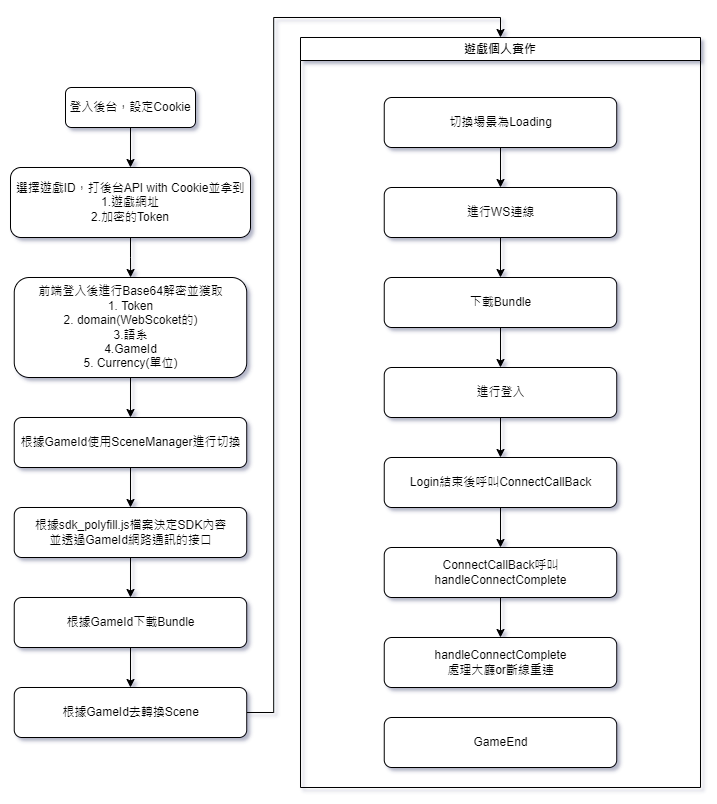

The diagram above was exported from draw.io. Its source (the exported page's mxGraphModel, read from the mxfile embedded in the PNG):
<mxGraphModel dx="1434" dy="708" grid="1" gridSize="10" guides="1" tooltips="1" connect="1" arrows="1" fold="1" page="1" pageScale="1" pageWidth="827" pageHeight="1169" math="0" shadow="0">
  <root>
    <mxCell id="WIyWlLk6GJQsqaUBKTNV-0" />
    <mxCell id="WIyWlLk6GJQsqaUBKTNV-1" parent="WIyWlLk6GJQsqaUBKTNV-0" />
    <mxCell id="izPVJUwTwC_7YKHHlSG6-3" value="" style="edgeStyle=orthogonalEdgeStyle;rounded=0;orthogonalLoop=1;jettySize=auto;html=1;" parent="WIyWlLk6GJQsqaUBKTNV-1" source="WIyWlLk6GJQsqaUBKTNV-3" target="izPVJUwTwC_7YKHHlSG6-0" edge="1">
      <mxGeometry relative="1" as="geometry" />
    </mxCell>
    <mxCell id="WIyWlLk6GJQsqaUBKTNV-3" value="登入後台，設定Cookie" style="rounded=1;whiteSpace=wrap;html=1;fontSize=12;glass=0;strokeWidth=1;shadow=0;" parent="WIyWlLk6GJQsqaUBKTNV-1" vertex="1">
      <mxGeometry x="155" y="80" width="130" height="40" as="geometry" />
    </mxCell>
    <mxCell id="izPVJUwTwC_7YKHHlSG6-4" value="" style="edgeStyle=orthogonalEdgeStyle;rounded=0;orthogonalLoop=1;jettySize=auto;html=1;" parent="WIyWlLk6GJQsqaUBKTNV-1" source="izPVJUwTwC_7YKHHlSG6-0" target="izPVJUwTwC_7YKHHlSG6-1" edge="1">
      <mxGeometry relative="1" as="geometry" />
    </mxCell>
    <mxCell id="izPVJUwTwC_7YKHHlSG6-0" value="選擇遊戲ID，打後台API with Cookie並拿到&lt;br&gt;1.遊戲網址&lt;br&gt;2.加密的Token" style="rounded=1;whiteSpace=wrap;html=1;fontSize=12;glass=0;strokeWidth=1;shadow=0;" parent="WIyWlLk6GJQsqaUBKTNV-1" vertex="1">
      <mxGeometry x="100" y="160" width="240" height="70" as="geometry" />
    </mxCell>
    <mxCell id="izPVJUwTwC_7YKHHlSG6-7" value="" style="edgeStyle=orthogonalEdgeStyle;rounded=0;orthogonalLoop=1;jettySize=auto;html=1;" parent="WIyWlLk6GJQsqaUBKTNV-1" source="izPVJUwTwC_7YKHHlSG6-1" target="izPVJUwTwC_7YKHHlSG6-6" edge="1">
      <mxGeometry relative="1" as="geometry" />
    </mxCell>
    <mxCell id="izPVJUwTwC_7YKHHlSG6-1" value="前端登入後進行Base64解密並獲取&lt;br&gt;1. Token&lt;br&gt;2. domain(WebScoket的)&lt;br&gt;3.語系&lt;br&gt;4.GameId&lt;br&gt;5. Currency(單位)" style="rounded=1;whiteSpace=wrap;html=1;fontSize=12;glass=0;strokeWidth=1;shadow=0;" parent="WIyWlLk6GJQsqaUBKTNV-1" vertex="1">
      <mxGeometry x="103.75" y="270" width="232.5" height="100" as="geometry" />
    </mxCell>
    <mxCell id="izPVJUwTwC_7YKHHlSG6-9" value="" style="edgeStyle=orthogonalEdgeStyle;rounded=0;orthogonalLoop=1;jettySize=auto;html=1;" parent="WIyWlLk6GJQsqaUBKTNV-1" source="izPVJUwTwC_7YKHHlSG6-6" target="izPVJUwTwC_7YKHHlSG6-8" edge="1">
      <mxGeometry relative="1" as="geometry" />
    </mxCell>
    <mxCell id="izPVJUwTwC_7YKHHlSG6-6" value="根據GameId使用SceneManager進行切換" style="rounded=1;whiteSpace=wrap;html=1;fontSize=12;glass=0;strokeWidth=1;shadow=0;" parent="WIyWlLk6GJQsqaUBKTNV-1" vertex="1">
      <mxGeometry x="103.75" y="410" width="232.5" height="50" as="geometry" />
    </mxCell>
    <mxCell id="izPVJUwTwC_7YKHHlSG6-11" value="" style="edgeStyle=orthogonalEdgeStyle;rounded=0;orthogonalLoop=1;jettySize=auto;html=1;" parent="WIyWlLk6GJQsqaUBKTNV-1" source="izPVJUwTwC_7YKHHlSG6-8" target="izPVJUwTwC_7YKHHlSG6-10" edge="1">
      <mxGeometry relative="1" as="geometry" />
    </mxCell>
    <mxCell id="izPVJUwTwC_7YKHHlSG6-8" value="根據sdk_polyfill.js檔案決定SDK內容&lt;br&gt;並透過GameId網路通訊的接口" style="rounded=1;whiteSpace=wrap;html=1;fontSize=12;glass=0;strokeWidth=1;shadow=0;" parent="WIyWlLk6GJQsqaUBKTNV-1" vertex="1">
      <mxGeometry x="103.75" y="500" width="232.5" height="50" as="geometry" />
    </mxCell>
    <mxCell id="izPVJUwTwC_7YKHHlSG6-13" value="" style="edgeStyle=orthogonalEdgeStyle;rounded=0;orthogonalLoop=1;jettySize=auto;html=1;" parent="WIyWlLk6GJQsqaUBKTNV-1" source="izPVJUwTwC_7YKHHlSG6-10" target="izPVJUwTwC_7YKHHlSG6-12" edge="1">
      <mxGeometry relative="1" as="geometry" />
    </mxCell>
    <mxCell id="izPVJUwTwC_7YKHHlSG6-10" value="根據GameId下載Bundle" style="rounded=1;whiteSpace=wrap;html=1;fontSize=12;glass=0;strokeWidth=1;shadow=0;" parent="WIyWlLk6GJQsqaUBKTNV-1" vertex="1">
      <mxGeometry x="103.75" y="590" width="232.5" height="50" as="geometry" />
    </mxCell>
    <mxCell id="jjQijqE0Vqr4QgYFrSTL-0" style="edgeStyle=orthogonalEdgeStyle;rounded=0;orthogonalLoop=1;jettySize=auto;html=1;entryX=0.5;entryY=0;entryDx=0;entryDy=0;" edge="1" parent="WIyWlLk6GJQsqaUBKTNV-1" source="izPVJUwTwC_7YKHHlSG6-12" target="izPVJUwTwC_7YKHHlSG6-17">
      <mxGeometry relative="1" as="geometry" />
    </mxCell>
    <mxCell id="izPVJUwTwC_7YKHHlSG6-12" value="根據GameId去轉換Scene" style="rounded=1;whiteSpace=wrap;html=1;fontSize=12;glass=0;strokeWidth=1;shadow=0;" parent="WIyWlLk6GJQsqaUBKTNV-1" vertex="1">
      <mxGeometry x="103.75" y="680" width="232.5" height="50" as="geometry" />
    </mxCell>
    <mxCell id="izPVJUwTwC_7YKHHlSG6-17" value="遊戲個人實作" style="swimlane;whiteSpace=wrap;html=1;" parent="WIyWlLk6GJQsqaUBKTNV-1" vertex="1">
      <mxGeometry x="390" y="30" width="400" height="750" as="geometry" />
    </mxCell>
    <mxCell id="izPVJUwTwC_7YKHHlSG6-23" value="" style="edgeStyle=orthogonalEdgeStyle;rounded=0;orthogonalLoop=1;jettySize=auto;html=1;" parent="izPVJUwTwC_7YKHHlSG6-17" source="izPVJUwTwC_7YKHHlSG6-16" target="izPVJUwTwC_7YKHHlSG6-18" edge="1">
      <mxGeometry relative="1" as="geometry" />
    </mxCell>
    <mxCell id="izPVJUwTwC_7YKHHlSG6-16" value="進行WS連線" style="rounded=1;whiteSpace=wrap;html=1;fontSize=12;glass=0;strokeWidth=1;shadow=0;" parent="izPVJUwTwC_7YKHHlSG6-17" vertex="1">
      <mxGeometry x="83.75" y="150" width="232.5" height="50" as="geometry" />
    </mxCell>
    <mxCell id="izPVJUwTwC_7YKHHlSG6-24" value="" style="edgeStyle=orthogonalEdgeStyle;rounded=0;orthogonalLoop=1;jettySize=auto;html=1;" parent="izPVJUwTwC_7YKHHlSG6-17" source="izPVJUwTwC_7YKHHlSG6-18" target="izPVJUwTwC_7YKHHlSG6-19" edge="1">
      <mxGeometry relative="1" as="geometry" />
    </mxCell>
    <mxCell id="izPVJUwTwC_7YKHHlSG6-18" value="下載Bundle" style="rounded=1;whiteSpace=wrap;html=1;fontSize=12;glass=0;strokeWidth=1;shadow=0;" parent="izPVJUwTwC_7YKHHlSG6-17" vertex="1">
      <mxGeometry x="83.75" y="240" width="232.5" height="50" as="geometry" />
    </mxCell>
    <mxCell id="izPVJUwTwC_7YKHHlSG6-25" value="" style="edgeStyle=orthogonalEdgeStyle;rounded=0;orthogonalLoop=1;jettySize=auto;html=1;" parent="izPVJUwTwC_7YKHHlSG6-17" source="izPVJUwTwC_7YKHHlSG6-19" target="izPVJUwTwC_7YKHHlSG6-20" edge="1">
      <mxGeometry relative="1" as="geometry" />
    </mxCell>
    <mxCell id="izPVJUwTwC_7YKHHlSG6-19" value="進行登入" style="rounded=1;whiteSpace=wrap;html=1;fontSize=12;glass=0;strokeWidth=1;shadow=0;" parent="izPVJUwTwC_7YKHHlSG6-17" vertex="1">
      <mxGeometry x="83.75" y="330" width="232.5" height="50" as="geometry" />
    </mxCell>
    <mxCell id="izPVJUwTwC_7YKHHlSG6-27" value="" style="edgeStyle=orthogonalEdgeStyle;rounded=0;orthogonalLoop=1;jettySize=auto;html=1;" parent="izPVJUwTwC_7YKHHlSG6-17" source="izPVJUwTwC_7YKHHlSG6-20" target="izPVJUwTwC_7YKHHlSG6-26" edge="1">
      <mxGeometry relative="1" as="geometry" />
    </mxCell>
    <mxCell id="izPVJUwTwC_7YKHHlSG6-20" value="Login結束後呼叫ConnectCallBack" style="rounded=1;whiteSpace=wrap;html=1;fontSize=12;glass=0;strokeWidth=1;shadow=0;" parent="izPVJUwTwC_7YKHHlSG6-17" vertex="1">
      <mxGeometry x="83.75" y="420" width="232.5" height="50" as="geometry" />
    </mxCell>
    <mxCell id="izPVJUwTwC_7YKHHlSG6-22" value="" style="edgeStyle=orthogonalEdgeStyle;rounded=0;orthogonalLoop=1;jettySize=auto;html=1;" parent="izPVJUwTwC_7YKHHlSG6-17" source="izPVJUwTwC_7YKHHlSG6-21" target="izPVJUwTwC_7YKHHlSG6-16" edge="1">
      <mxGeometry relative="1" as="geometry" />
    </mxCell>
    <mxCell id="izPVJUwTwC_7YKHHlSG6-21" value="切換場景為Loading" style="rounded=1;whiteSpace=wrap;html=1;fontSize=12;glass=0;strokeWidth=1;shadow=0;" parent="izPVJUwTwC_7YKHHlSG6-17" vertex="1">
      <mxGeometry x="83.75" y="60" width="232.5" height="50" as="geometry" />
    </mxCell>
    <mxCell id="izPVJUwTwC_7YKHHlSG6-31" value="" style="edgeStyle=orthogonalEdgeStyle;rounded=0;orthogonalLoop=1;jettySize=auto;html=1;" parent="izPVJUwTwC_7YKHHlSG6-17" source="izPVJUwTwC_7YKHHlSG6-26" target="izPVJUwTwC_7YKHHlSG6-28" edge="1">
      <mxGeometry relative="1" as="geometry" />
    </mxCell>
    <mxCell id="izPVJUwTwC_7YKHHlSG6-26" value="ConnectCallBack呼叫handleConnectComplete" style="rounded=1;whiteSpace=wrap;html=1;fontSize=12;glass=0;strokeWidth=1;shadow=0;" parent="izPVJUwTwC_7YKHHlSG6-17" vertex="1">
      <mxGeometry x="83.75" y="510" width="232.5" height="50" as="geometry" />
    </mxCell>
    <mxCell id="izPVJUwTwC_7YKHHlSG6-28" value="handleConnectComplete&lt;br&gt;處理大廳or斷線重連" style="rounded=1;whiteSpace=wrap;html=1;fontSize=12;glass=0;strokeWidth=1;shadow=0;" parent="izPVJUwTwC_7YKHHlSG6-17" vertex="1">
      <mxGeometry x="83.75" y="600" width="232.5" height="50" as="geometry" />
    </mxCell>
    <mxCell id="izPVJUwTwC_7YKHHlSG6-32" value="GameEnd" style="rounded=1;whiteSpace=wrap;html=1;fontSize=12;glass=0;strokeWidth=1;shadow=0;" parent="izPVJUwTwC_7YKHHlSG6-17" vertex="1">
      <mxGeometry x="83.75" y="680" width="232.5" height="50" as="geometry" />
    </mxCell>
  </root>
</mxGraphModel>